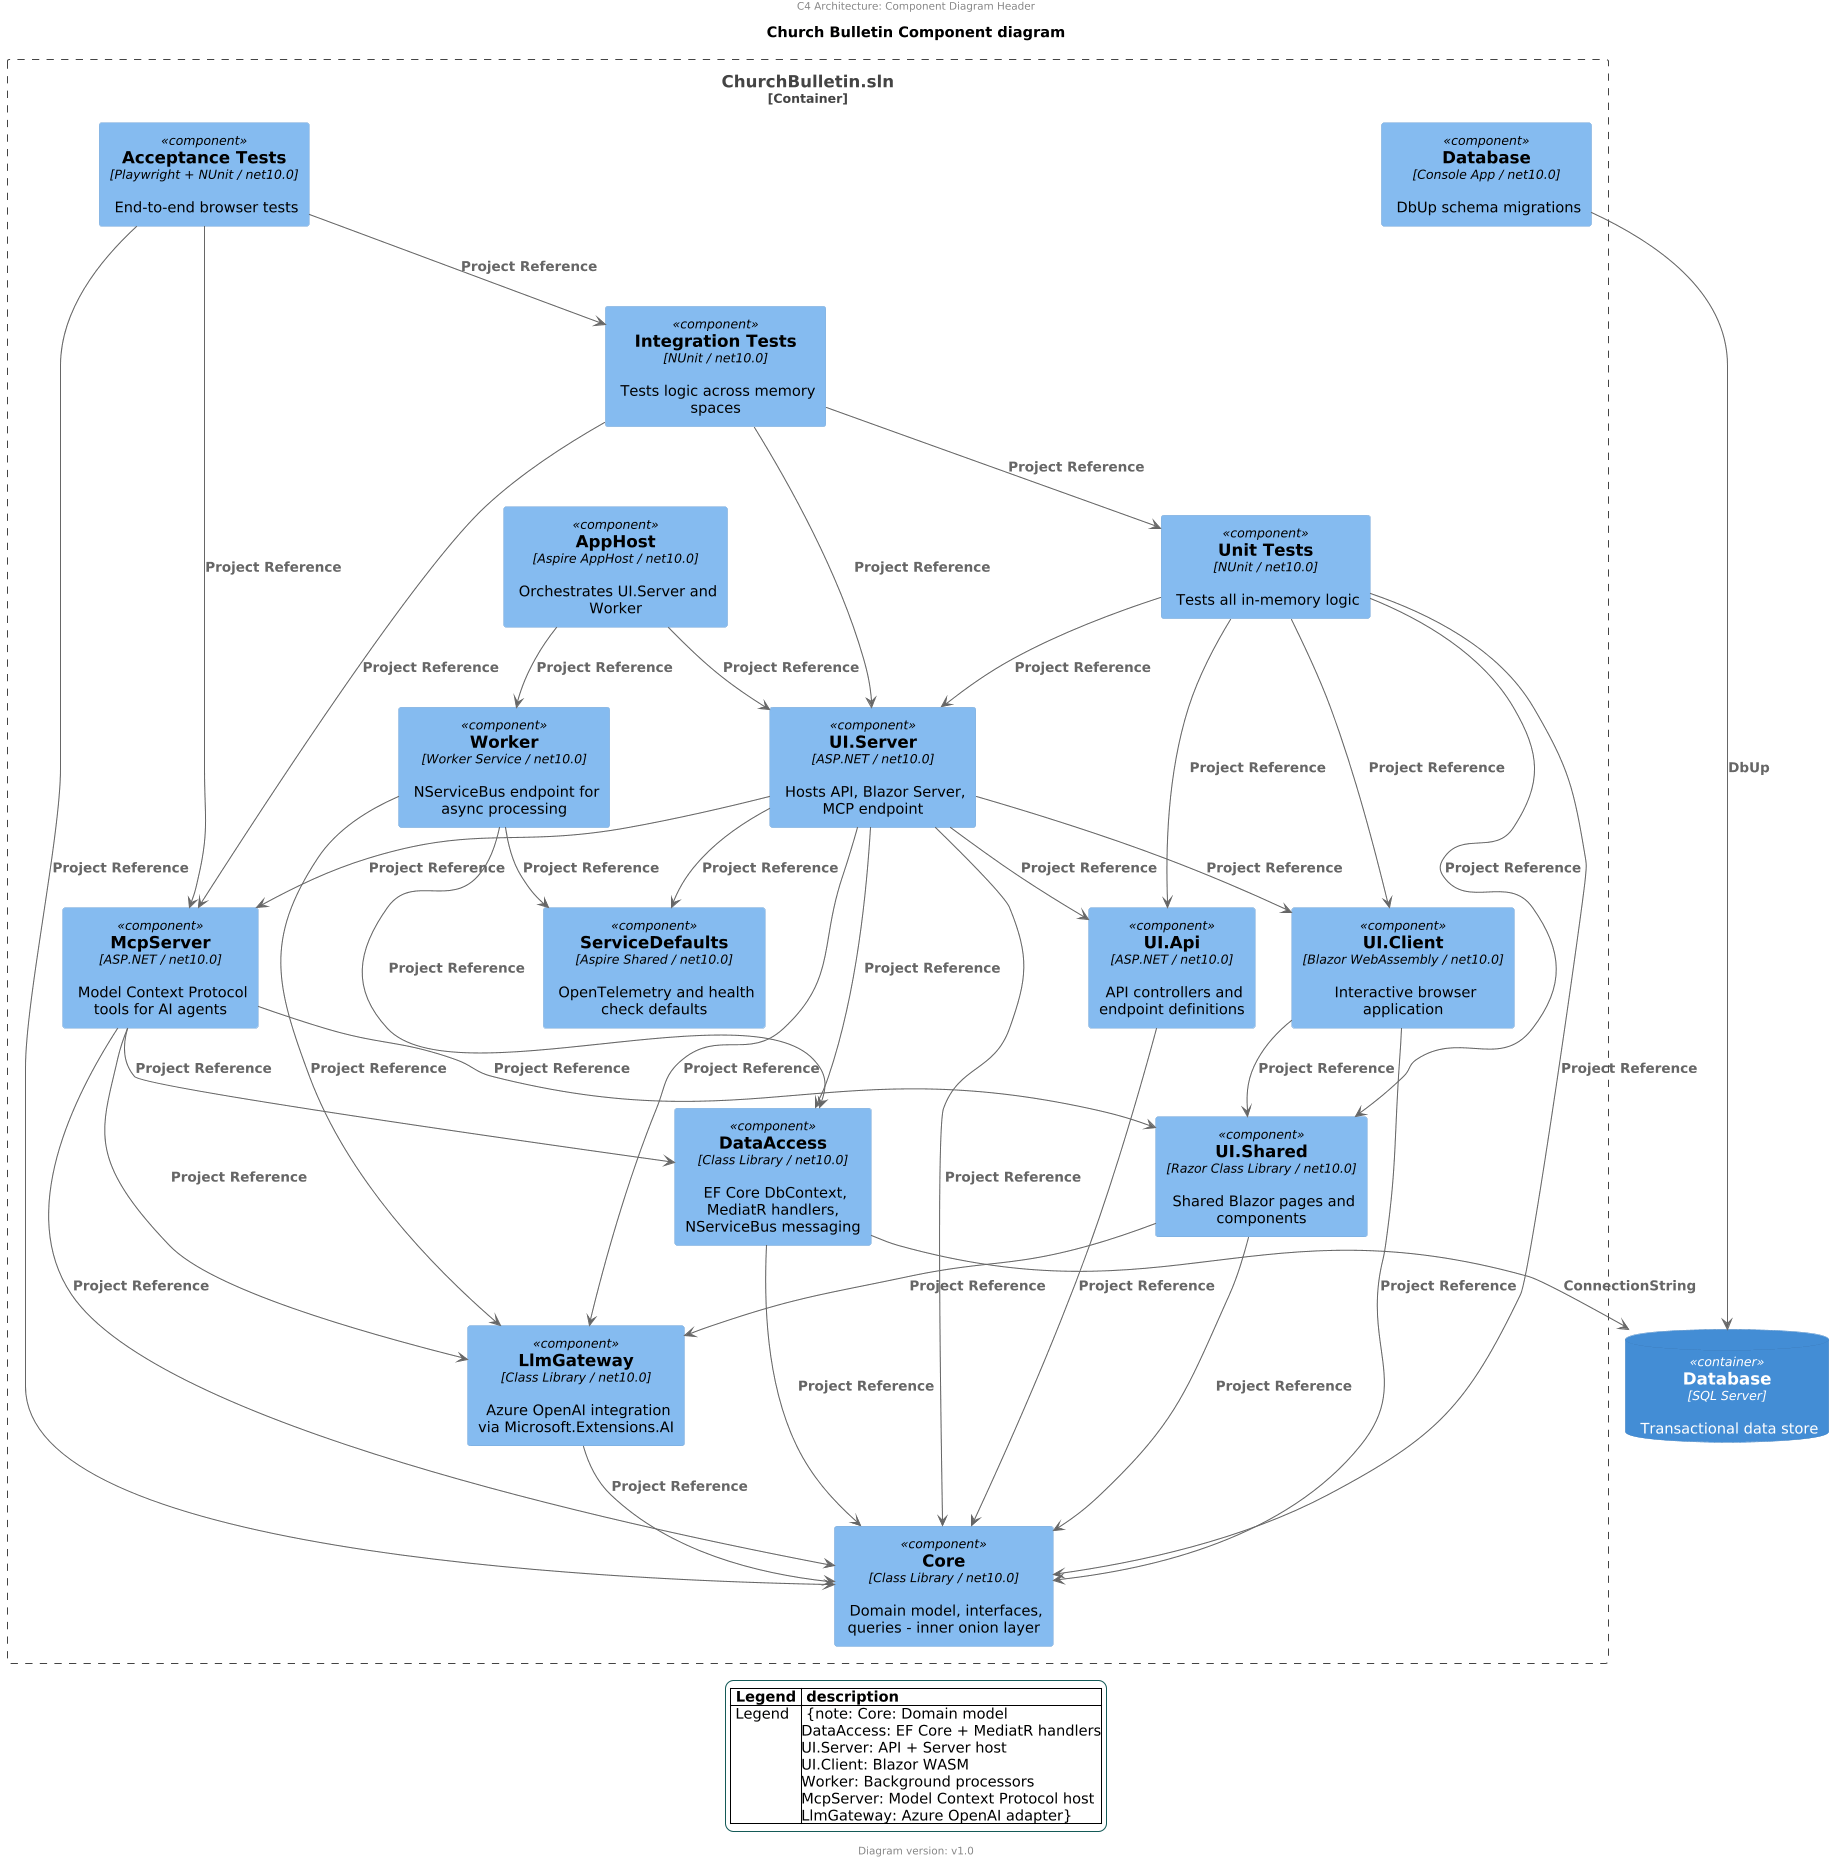

The diagram above was rendered by PlantUML. Its source (embedded in the PNG):
@startuml
!includeurl https://raw.githubusercontent.com/ClearMeasureLabs/bootcamp-palermo-workorders/docs/architecture-enhancements/arch/templates/plantuml-theme.puml

scale 2/3
'left to right direction
center header
    C4 Architecture: Component Diagram Header
endheader

!includeurl https://raw.githubusercontent.com/RicardoNiepel/C4-PlantUML/release/1-0/C4_Component.puml

title Church Bulletin Component diagram 

ContainerDb(database, "Database", "SQL Server", "Transactional data store")

Container_Boundary(visualstudiosolution, "ChurchBulletin.sln") {
    Component(core, "Core", "Class Library / net10.0", "Domain model, interfaces, queries - inner onion layer")
    Component(dataAccess, "DataAccess", "Class Library / net10.0", "EF Core DbContext, MediatR handlers, NServiceBus messaging")
    Component(databaseProject, "Database", "Console App / net10.0", "DbUp schema migrations")
    Component(llmGateway, "LlmGateway", "Class Library / net10.0", "Azure OpenAI integration via Microsoft.Extensions.AI")
    Component(uiShared, "UI.Shared", "Razor Class Library / net10.0", "Shared Blazor pages and components")
    Component(uiApi, "UI.Api", "ASP.NET / net10.0", "API controllers and endpoint definitions")
    Component(uiClient, "UI.Client", "Blazor WebAssembly / net10.0", "Interactive browser application")
    Component(uiServer, "UI.Server", "ASP.NET / net10.0", "Hosts API, Blazor Server, MCP endpoint")
    Component(mcpServer, "McpServer", "ASP.NET / net10.0", "Model Context Protocol tools for AI agents")
    Component(worker, "Worker", "Worker Service / net10.0", "NServiceBus endpoint for async processing")
    Component(serviceDefaults, "ServiceDefaults", "Aspire Shared / net10.0", "OpenTelemetry and health check defaults")
    Component(appHost, "AppHost", "Aspire AppHost / net10.0", "Orchestrates UI.Server and Worker")
    Component(unitTests, "Unit Tests", "NUnit / net10.0", "Tests all in-memory logic")
    Component(integrationTests, "Integration Tests", "NUnit / net10.0", "Tests logic across memory spaces")
    Component(acceptanceTests, "Acceptance Tests", "Playwright + NUnit / net10.0", "End-to-end browser tests")
}

Rel(dataAccess, core, "Project Reference")
Rel(llmGateway, core, "Project Reference")
Rel(uiApi, core, "Project Reference")
Rel(uiShared, core, "Project Reference")
Rel(uiShared, llmGateway, "Project Reference")
Rel(uiClient, core, "Project Reference")
Rel(uiClient, uiShared, "Project Reference")
Rel(uiServer, core, "Project Reference")
Rel(uiServer, dataAccess, "Project Reference")
Rel(uiServer, llmGateway, "Project Reference")
Rel(uiServer, mcpServer, "Project Reference")
Rel(uiServer, uiClient, "Project Reference")
Rel(uiServer, uiApi, "Project Reference")
Rel(uiServer, serviceDefaults, "Project Reference")
Rel(mcpServer, core, "Project Reference")
Rel(mcpServer, dataAccess, "Project Reference")
Rel(mcpServer, llmGateway, "Project Reference")
Rel(mcpServer, uiShared, "Project Reference")
Rel(worker, dataAccess, "Project Reference")
Rel(worker, llmGateway, "Project Reference")
Rel(worker, serviceDefaults, "Project Reference")
Rel(appHost, uiServer, "Project Reference")
Rel(appHost, worker, "Project Reference")
Rel(databaseProject, database, "DbUp")
Rel(dataAccess, database, "ConnectionString")
Rel(unitTests, core, "Project Reference")
Rel(unitTests, uiClient, "Project Reference")
Rel(unitTests, uiApi, "Project Reference")
Rel(unitTests, uiServer, "Project Reference")
Rel(unitTests, uiShared, "Project Reference")
Rel(integrationTests, uiServer, "Project Reference")
Rel(integrationTests, mcpServer, "Project Reference")
Rel(integrationTests, unitTests, "Project Reference")
Rel(acceptanceTests, core, "Project Reference")
Rel(acceptanceTests, integrationTests, "Project Reference")
Rel(acceptanceTests, mcpServer, "Project Reference")

LEGEND("Legend","Core: Domain model\nDataAccess: EF Core + MediatR handlers\nUI.Server: API + Server host\nUI.Client: Blazor WASM\nWorker: Background processors\nMcpServer: Model Context Protocol host\nLlmGateway: Azure OpenAI adapter")
FOOTER()
@enduml